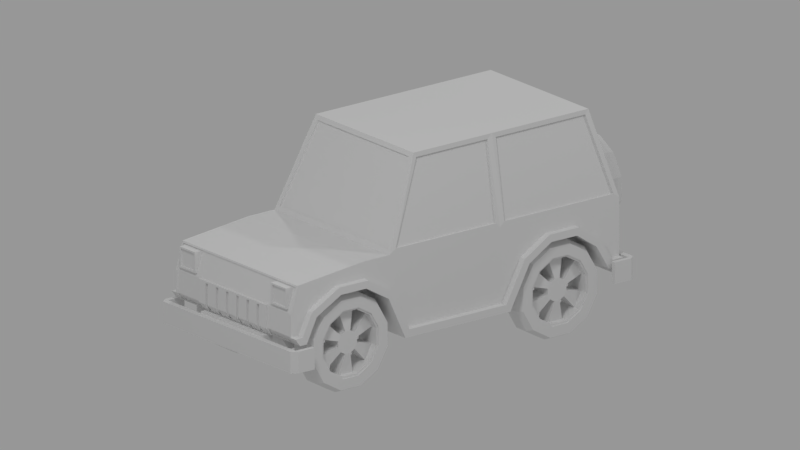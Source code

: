 # Source: jeep_01.blend  (saved by Blender 2.78.0; exported with 4.5.12 LTS)
import bpy
from mathutils import Matrix  # noqa: F401  (used for matrix-valued properties, if any)

bpy.ops.wm.read_factory_settings(use_empty=True)
scene = bpy.context.scene
scene.name = 'Scene'

# ---- collections
col_collection_1 = bpy.data.collections.new('Collection 1'); scene.collection.children.link(col_collection_1)

# ---- world
world_world = bpy.data.worlds.new('World'); scene.world = world_world
world_world.color = (0.3108, 0.3108, 0.3108)
world_world.use_sun_shadow = False
world_world.sun_shadow_jitter_overblur = 0.0
world_world.cycles.sampling_method = 'MANUAL'

# ---- cameras
cam_camera = bpy.data.cameras.new('Camera')
cam_camera.type = 'ORTHO'
cam_camera.clip_end = 100.0
cam_camera.lens = 35.0
cam_camera.sensor_width = 32.0
cam_camera.sensor_height = 18.0
cam_camera.ortho_scale = 3.814
cam_camera.dof.focus_distance = 0.0
cam_camera.dof.aperture_fstop = 128.0

# ---- lights
light_lamp_002 = bpy.data.lights.new('Lamp.002', 'POINT')
light_lamp_002.transmission_factor = 0.0
light_lamp_002.cutoff_distance = 30.0
light_lamp_002.energy = 100.0
light_lamp_002.shadow_buffer_clip_start = 1.001
light_lamp_002.shadow_soft_size = 0.1
light_lamp_002.shadow_maximum_resolution = 0.006
light_lamp_002.use_absolute_resolution = True
light_lamp_001 = bpy.data.lights.new('Lamp.001', 'POINT')
light_lamp_001.transmission_factor = 0.0
light_lamp_001.cutoff_distance = 30.0
light_lamp_001.energy = 100.0
light_lamp_001.shadow_buffer_clip_start = 1.001
light_lamp_001.shadow_soft_size = 0.1
light_lamp_001.shadow_maximum_resolution = 0.006
light_lamp_001.use_absolute_resolution = True
light_lamp = bpy.data.lights.new('Lamp', 'AREA')
light_lamp.transmission_factor = 0.0
light_lamp.cutoff_distance = 30.0
light_lamp.energy = 78.54
light_lamp.shadow_buffer_clip_start = 1.001
light_lamp.shadow_soft_size = 1.0
light_lamp.shadow_maximum_resolution = 0.006
light_lamp.use_absolute_resolution = True
light_lamp.shape = 'RECTANGLE'
light_lamp.size = 1.0
light_lamp.size_y = 1.0

# ---- meshes
me_cube = bpy.data.meshes.new('Cube')
me_cube.from_pydata([(0.04616, 1.042, 0.4211), (0.1255, 1.042, 0.4669), (0.1713, 1.042, 0.5462), (0.1713, 1.042, 0.6379), (0.1255, 1.042, 0.7172), (0.04616, 1.042, 0.763), (0.04616, 1.179, 0.4211), (0.1255, 1.179, 0.4669), (0.1713, 1.179, 0.5462), (0.1713, 1.179, 0.6379), (0.1255, 1.179, 0.7172), (0.04616, 1.179, 0.763), (0.1184, 1.179, 0.474), (0.1615, 1.179, 0.5488), (0.1184, 1.179, 0.71), (0.04354, 1.179, 0.4308), (0.0, 1.162, 0.592), (0.0, 1.059, 0.592), (0.05739, 1.162, 0.5768), (0.05739, 1.059, 0.5768), (0.04211, 1.162, 0.5503), (0.04211, 1.059, 0.5503), (0.01563, 1.162, 0.535), (0.01563, 1.059, 0.535), (0.01563, 1.162, 0.6491), (0.01563, 1.059, 0.6491), (0.04211, 1.162, 0.6338), (0.04211, 1.059, 0.6338), (0.05739, 1.162, 0.6073), (0.05739, 1.059, 0.6073), (0.1615, 1.145, 0.5488), (0.1615, 1.076, 0.5488), (0.1184, 1.145, 0.474), (0.1184, 1.076, 0.474), (0.04354, 1.145, 0.4308), (0.04354, 1.076, 0.4308), (0.04354, 1.145, 0.7532), (0.04354, 1.076, 0.7532), (0.1184, 1.145, 0.71), (0.1184, 1.076, 0.71), (0.1615, 1.145, 0.6352), (0.1615, 1.076, 0.6352), (0.1615, 1.179, 0.6352), (0.04354, 1.179, 0.7532), (0.04354, 1.042, 0.4308), (0.1184, 1.042, 0.474), (0.1615, 1.042, 0.5488), (0.1615, 1.042, 0.6352), (0.1184, 1.042, 0.71), (0.04354, 1.042, 0.7532), (0.04616, 1.185, 0.4211), (0.1255, 1.185, 0.4669), (0.1713, 1.185, 0.5462), (0.1713, 1.185, 0.6379), (0.1255, 1.185, 0.7172), (0.04616, 1.185, 0.763), (0.04616, 1.035, 0.4211), (0.1255, 1.035, 0.4669), (0.1713, 1.035, 0.5462), (0.1713, 1.035, 0.6379), (0.1255, 1.035, 0.7172), (0.04616, 1.035, 0.763), (0.2418, 1.148, 0.6567), (0.2418, 1.073, 0.6567), (0.06505, 1.148, 0.3506), (0.06505, 1.073, 0.3506), (0.1771, 1.148, 0.7688), (0.1771, 1.073, 0.7688), (0.1771, 1.148, 0.4153), (0.1771, 1.073, 0.4153), (0.2418, 1.073, 0.5273), (0.2418, 1.148, 0.5273), (0.06505, 1.148, 0.8335), (0.06505, 1.073, 0.8335), (0.06044, 1.185, 0.3678), (0.1645, 1.185, 0.4279), (0.2246, 1.185, 0.5319), (0.2246, 1.185, 0.6521), (0.1645, 1.185, 0.7562), (0.06044, 1.185, 0.8163), (0.06044, 1.035, 0.8163), (0.1645, 1.035, 0.7562), (0.1645, 1.035, 0.4279), (0.2246, 1.035, 0.6521), (0.2246, 1.035, 0.5319), (0.06044, 1.035, 0.3678), (0.0, 1.042, 0.4211), (0.0, 1.179, 0.4211), (0.0, 1.179, 0.4308), (0.0, 1.162, 0.535), (0.0, 1.185, 0.4211), (0.0, 1.145, 0.4308), (0.0, 1.148, 0.3506), (0.0, 1.035, 0.4211), (0.0, 1.076, 0.4308), (0.0, 1.073, 0.3506), (0.0, 1.059, 0.535), (0.0, 1.035, 0.3678), (0.0, 1.185, 0.3678), (0.0, 1.042, 0.4308), (0.0, 1.042, 0.763), (0.0, 1.042, 0.7532), (0.0, 1.179, 0.7532), (0.0, 1.179, 0.763), (0.0, 1.162, 0.6491), (0.0, 1.148, 0.8335), (0.0, 1.073, 0.8335), (0.0, 1.035, 0.763), (0.0, 1.059, 0.6491), (0.0, 1.035, 0.8163), (0.0, 1.185, 0.8163), (0.0, 1.185, 0.763), (0.0, 1.145, 0.7532), (0.0, 1.076, 0.7532), (0.0, -0.9596, 0.6019), (0.0, -0.5553, 0.6411), (0.43, -0.9625, 0.5923), (0.299, -0.418, 0.1899), (0.299, -0.418, 0.3101), (0.299, -0.4781, 0.4142), (0.299, -0.5822, 0.4743), (0.299, -0.7024, 0.4743), (0.299, -0.8065, 0.4142), (0.299, -0.8666, 0.3101), (0.299, -0.8666, 0.1899), (0.299, -0.8065, 0.08581), (0.299, -0.7024, 0.02572), (0.299, -0.5822, 0.02572), (0.299, -0.4781, 0.08581), (0.449, -0.418, 0.1899), (0.449, -0.418, 0.3101), (0.449, -0.4781, 0.4142), (0.449, -0.5822, 0.4743), (0.449, -0.7024, 0.4743), (0.449, -0.8065, 0.4142), (0.449, -0.8666, 0.3101), (0.449, -0.8666, 0.1899), (0.449, -0.8065, 0.08581), (0.449, -0.7024, 0.02572), (0.449, -0.5822, 0.02572), (0.449, -0.4781, 0.08581), (0.4115, -0.5776, 0.4915), (0.3365, -0.5776, 0.4915), (0.3365, -0.707, 0.4915), (0.4115, -0.707, 0.4915), (0.4115, -0.5776, 0.008519), (0.3365, -0.5776, 0.008519), (0.3365, -0.4656, 0.07322), (0.4115, -0.4656, 0.07322), (0.4115, -0.4008, 0.1853), (0.3365, -0.4008, 0.1853), (0.3365, -0.4008, 0.3147), (0.4115, -0.4008, 0.3147), (0.4115, -0.8838, 0.1853), (0.3365, -0.8838, 0.1853), (0.3365, -0.8191, 0.07322), (0.4115, -0.8191, 0.07322), (0.3365, -0.8191, 0.4268), (0.4115, -0.8191, 0.4268), (0.3365, -0.4656, 0.4268), (0.4115, -0.4656, 0.4268), (0.3365, -0.707, 0.008519), (0.4115, -0.707, 0.008519), (0.3365, -0.8838, 0.3147), (0.4115, -0.8838, 0.3147), (0.299, -0.4713, 0.2042), (0.299, -0.4713, 0.2958), (0.299, -0.5172, 0.3752), (0.299, -0.5965, 0.421), (0.299, -0.6881, 0.421), (0.299, -0.7675, 0.3752), (0.299, -0.8133, 0.2958), (0.299, -0.8133, 0.2042), (0.299, -0.7675, 0.1248), (0.299, -0.6881, 0.07902), (0.299, -0.5965, 0.07902), (0.299, -0.5172, 0.1248), (0.449, -0.4713, 0.2042), (0.449, -0.4713, 0.2958), (0.449, -0.5172, 0.3752), (0.449, -0.5965, 0.421), (0.449, -0.6881, 0.421), (0.449, -0.7675, 0.3752), (0.449, -0.8133, 0.2958), (0.449, -0.8133, 0.2042), (0.449, -0.7675, 0.1248), (0.449, -0.6881, 0.07902), (0.449, -0.5965, 0.07902), (0.449, -0.5172, 0.1248), (0.3055, -0.4811, 0.2932), (0.3055, -0.4811, 0.2068), (0.3055, -0.5243, 0.368), (0.3055, -0.5991, 0.4112), (0.3055, -0.6855, 0.4112), (0.3055, -0.7603, 0.368), (0.3055, -0.8035, 0.2932), (0.3055, -0.8035, 0.2068), (0.3055, -0.7603, 0.132), (0.3055, -0.6855, 0.0888), (0.3055, -0.5991, 0.0888), (0.3055, -0.5243, 0.132), (0.4426, -0.4811, 0.2068), (0.4426, -0.5243, 0.368), (0.4426, -0.6855, 0.4112), (0.4426, -0.5991, 0.0888), (0.3398, -0.8035, 0.2932), (0.4083, -0.8035, 0.2932), (0.3398, -0.7603, 0.368), (0.4083, -0.7603, 0.368), (0.3398, -0.6855, 0.4112), (0.4083, -0.6855, 0.4112), (0.3398, -0.5991, 0.4112), (0.4083, -0.5991, 0.4112), (0.3398, -0.5243, 0.368), (0.4083, -0.5243, 0.368), (0.3398, -0.4811, 0.2932), (0.4083, -0.4811, 0.2932), (0.3398, -0.4811, 0.2068), (0.4083, -0.4811, 0.2068), (0.3398, -0.5243, 0.132), (0.4083, -0.5243, 0.132), (0.3398, -0.5991, 0.0888), (0.4083, -0.5991, 0.0888), (0.3398, -0.6855, 0.0888), (0.4083, -0.6855, 0.0888), (0.3398, -0.7603, 0.132), (0.4083, -0.7603, 0.132), (0.3398, -0.8035, 0.2068), (0.4083, -0.8035, 0.2068), (0.3226, -0.6994, 0.2653), (0.4254, -0.6994, 0.2653), (0.3226, -0.6841, 0.2918), (0.4254, -0.6841, 0.2918), (0.3226, -0.6576, 0.307), (0.4254, -0.6576, 0.307), (0.3226, -0.627, 0.307), (0.4254, -0.627, 0.307), (0.3226, -0.6006, 0.2918), (0.4254, -0.6006, 0.2918), (0.3226, -0.5853, 0.2653), (0.4254, -0.5853, 0.2653), (0.3226, -0.5853, 0.2347), (0.4254, -0.5853, 0.2347), (0.3226, -0.6006, 0.2082), (0.4254, -0.6006, 0.2082), (0.3226, -0.627, 0.193), (0.4254, -0.627, 0.193), (0.3226, -0.6576, 0.193), (0.4254, -0.6576, 0.193), (0.3226, -0.6841, 0.2082), (0.4254, -0.6841, 0.2082), (0.3226, -0.6994, 0.2347), (0.4254, -0.6994, 0.2347), (0.3226, -0.6423, 0.25), (0.4254, -0.6423, 0.25), (0.4426, -0.6855, 0.0888), (0.4426, -0.5991, 0.4112), (0.4426, -0.7603, 0.368), (0.4426, -0.8035, 0.2932), (0.4426, -0.5243, 0.132), (0.4426, -0.4811, 0.2932), (0.4426, -0.8035, 0.2068), (0.4426, -0.7603, 0.132), (0.474, 0.9325, 0.3491), (0.2579, -0.7215, 0.5161), (0.474, 0.4275, 0.4358), (0.474, 0.8356, 0.4358), (0.44, 0.7306, 0.5551), (0.44, 0.5512, 0.5551), (0.474, 0.7185, 0.5161), (0.44, -0.5543, 0.5551), (0.44, -0.7314, 0.5551), (0.474, -0.565, 0.5161), (0.474, -0.4299, 0.4358), (0.474, -0.7215, 0.5161), (0.474, -0.8684, 0.4358), (0.0, 1.0, 0.4631), (0.0, -1.0, 0.4641), (0.43, -1.0, 0.4641), (0.44, 1.0, 0.4631), (0.0, -0.7315, 0.624), (0.44, 0.7306, 0.6661), (0.44, 0.5512, 0.6661), (0.474, 1.0, 0.3491), (0.474, -1.0, 0.3491), (0.299, 0.7978, 0.08581), (0.44, 0.8647, 0.4631), (0.44, 0.3983, 0.4638), (0.44, -0.3996, 0.4632), (0.44, -0.8979, 0.4641), (0.2579, 0.9929, 0.665), (0.2579, -0.9625, 0.5923), (0.5115, 1.017, 0.3491), (0.2579, 1.0, 0.4631), (0.2579, -0.8684, 0.4358), (0.2579, -0.4299, 0.4358), (0.299, 0.6937, 0.02572), (0.2579, 0.4275, 0.4358), (0.2579, 0.8356, 0.4358), (0.2579, -0.5553, 0.6411), (0.2579, -0.7315, 0.624), (0.4426, -0.4713, 0.2042), (0.4426, -0.4713, 0.2958), (0.4426, -0.5172, 0.3752), (0.4426, -0.5965, 0.421), (0.4426, -0.6881, 0.421), (0.4426, -0.7675, 0.3752), (0.4426, -0.8133, 0.2958), (0.4426, -0.8133, 0.2042), (0.4426, -0.7675, 0.1248), (0.4426, -0.6881, 0.07902), (0.4426, -0.5965, 0.07902), (0.4426, -0.5172, 0.1248), (0.3055, -0.4713, 0.2042), (0.3055, -0.4713, 0.2958), (0.3055, -0.5172, 0.3752), (0.3055, -0.5965, 0.421), (0.3055, -0.6881, 0.421), (0.3055, -0.7675, 0.3752), (0.3055, -0.8133, 0.2958), (0.3055, -0.8133, 0.2042), (0.3055, -0.7675, 0.1248), (0.3055, -0.6881, 0.07902), (0.3055, -0.5965, 0.07902), (0.3055, -0.5172, 0.1248), (0.2579, -0.565, 0.5161), (0.2579, 0.5619, 0.5161), (0.2579, 0.7185, 0.5161), (0.0, -0.329, 0.2182), (0.0, 0.31, 0.2182), (0.44, 0.2868, 0.2572), (0.44, -0.3041, 0.2572), (0.2579, 0.31, 0.2182), (0.299, 0.5735, 0.02572), (0.299, 0.4093, 0.1899), (0.299, 0.4093, 0.3101), (0.299, 0.4694, 0.08581), (0.299, 0.4694, 0.4142), (0.299, 0.5735, 0.4743), (0.299, 0.6937, 0.4743), (0.299, 0.7978, 0.4142), (0.299, 0.8579, 0.3101), (0.299, 0.8579, 0.1899), (0.449, 0.8579, 0.1899), (0.449, 0.8579, 0.3101), (0.449, 0.7978, 0.4142), (0.449, 0.6937, 0.4743), (0.449, 0.5735, 0.4743), (0.449, 0.4694, 0.4142), (0.449, 0.4093, 0.3101), (0.449, 0.4093, 0.1899), (0.449, 0.4694, 0.08581), (0.449, 0.5735, 0.02572), (0.449, 0.6937, 0.02572), (0.449, 0.7978, 0.08581), (0.4115, 0.6983, 0.4915), (0.3365, 0.6983, 0.4915), (0.3365, 0.5689, 0.4915), (0.4115, 0.5689, 0.4915), (0.4115, 0.6983, 0.008519), (0.3365, 0.6983, 0.008519), (0.3365, 0.8104, 0.07322), (0.4115, 0.8104, 0.07322), (0.4115, 0.8751, 0.1853), (0.3365, 0.8751, 0.1853), (0.3365, 0.8751, 0.3147), (0.4115, 0.8751, 0.3147), (0.4115, 0.3921, 0.1853), (0.3365, 0.3921, 0.1853), (0.3365, 0.4568, 0.07322), (0.4115, 0.4568, 0.07322), (0.3365, 0.4568, 0.4268), (0.4115, 0.4568, 0.4268), (0.3365, 0.8104, 0.4268), (0.4115, 0.8104, 0.4268), (0.3365, 0.5689, 0.008519), (0.4115, 0.5689, 0.008519), (0.3365, 0.3921, 0.3147), (0.4115, 0.3921, 0.3147), (0.299, 0.8046, 0.2042), (0.299, 0.8046, 0.2958), (0.299, 0.7587, 0.3752), (0.299, 0.6794, 0.421), (0.299, 0.5878, 0.421), (0.299, 0.5084, 0.3752), (0.299, 0.4626, 0.2958), (0.299, 0.4626, 0.2042), (0.299, 0.5084, 0.1248), (0.299, 0.5878, 0.07902), (0.299, 0.6794, 0.07902), (0.299, 0.7587, 0.1248), (0.449, 0.8046, 0.2042), (0.449, 0.8046, 0.2958), (0.449, 0.7587, 0.3752), (0.449, 0.6794, 0.421), (0.449, 0.5878, 0.421), (0.449, 0.5084, 0.3752), (0.449, 0.4626, 0.2958), (0.449, 0.4626, 0.2042), (0.449, 0.5084, 0.1248), (0.449, 0.5878, 0.07902), (0.449, 0.6794, 0.07902), (0.449, 0.7587, 0.1248), (0.3055, 0.7948, 0.2932), (0.3055, 0.7948, 0.2068), (0.3055, 0.7516, 0.368), (0.3055, 0.6768, 0.4112), (0.3055, 0.5904, 0.4112), (0.3055, 0.5156, 0.368), (0.3055, 0.4724, 0.2932), (0.3055, 0.4724, 0.2068), (0.3055, 0.5156, 0.132), (0.3055, 0.5904, 0.0888), (0.3055, 0.6768, 0.0888), (0.3055, 0.7516, 0.132), (0.4426, 0.7948, 0.2068), (0.474, -0.9546, 0.3491), (0.4426, 0.5904, 0.4112), (0.474, -0.3041, 0.2572), (0.4426, 0.4724, 0.2932), (0.474, 0.2868, 0.2572), (0.474, 0.5512, 0.5551), (0.3398, 0.4724, 0.2932), (0.4083, 0.4724, 0.2932), (0.3398, 0.5156, 0.368), (0.4083, 0.5156, 0.368), (0.3398, 0.5904, 0.4112), (0.4083, 0.5904, 0.4112), (0.3398, 0.6768, 0.4112), (0.4083, 0.6768, 0.4112), (0.3398, 0.7516, 0.368), (0.4083, 0.7516, 0.368), (0.3398, 0.7948, 0.2932), (0.4083, 0.7948, 0.2932), (0.3398, 0.7948, 0.2068), (0.4083, 0.7948, 0.2068), (0.3398, 0.7516, 0.132), (0.4083, 0.7516, 0.132), (0.3398, 0.6768, 0.0888), (0.4083, 0.6768, 0.0888), (0.3398, 0.5904, 0.0888), (0.4083, 0.5904, 0.0888), (0.3398, 0.5156, 0.132), (0.4083, 0.5156, 0.132), (0.3398, 0.4724, 0.2068), (0.4083, 0.4724, 0.2068), (0.3226, 0.5765, 0.2653), (0.4254, 0.5765, 0.2653), (0.3226, 0.5918, 0.2918), (0.4254, 0.5918, 0.2918), (0.3226, 0.6183, 0.307), (0.4254, 0.6183, 0.307), (0.3226, 0.6489, 0.307), (0.4254, 0.6489, 0.307), (0.3226, 0.6753, 0.2918), (0.4254, 0.6753, 0.2918), (0.3226, 0.6906, 0.2653), (0.4254, 0.6906, 0.2653), (0.3226, 0.6906, 0.2347), (0.4254, 0.6906, 0.2347), (0.3226, 0.6753, 0.2082), (0.4254, 0.6753, 0.2082), (0.3226, 0.6489, 0.193), (0.4254, 0.6489, 0.193), (0.3226, 0.6183, 0.193), (0.4254, 0.6183, 0.193), (0.3226, 0.5918, 0.2082), (0.4254, 0.5918, 0.2082), (0.3226, 0.5765, 0.2347), (0.4254, 0.5765, 0.2347), (0.3226, 0.6336, 0.25), (0.4254, 0.6336, 0.25), (0.4426, 0.7948, 0.2932), (0.474, 0.3983, 0.4638), (0.474, -0.5543, 0.5551), (0.4426, 0.5904, 0.0888), (0.474, -0.3996, 0.4632), (0.4426, 0.7516, 0.368), (0.4426, 0.6768, 0.4112), (0.474, 0.7306, 0.5551), (0.4426, 0.5156, 0.368), (0.474, 0.8647, 0.4631), (0.4426, 0.6768, 0.0888), (0.4426, 0.7516, 0.132), (0.474, -0.7314, 0.5551), (0.4426, 0.4724, 0.2068), (0.4426, 0.5156, 0.132), (0.474, -0.8979, 0.4641), (0.4426, 0.8046, 0.2042), (0.4426, 0.8046, 0.2958), (0.4426, 0.7587, 0.3752), (0.4426, 0.6794, 0.421), (0.4426, 0.5878, 0.421), (0.4426, 0.5084, 0.3752), (0.4426, 0.4626, 0.2958), (0.4426, 0.4626, 0.2042), (0.4426, 0.5084, 0.1248), (0.4426, 0.5878, 0.07902), (0.4426, 0.6794, 0.07902), (0.4426, 0.7587, 0.1248), (0.3055, 0.8046, 0.2042), (0.3055, 0.8046, 0.2958), (0.3055, 0.7587, 0.3752), (0.3055, 0.6794, 0.421), (0.3055, 0.5878, 0.421), (0.3055, 0.5084, 0.3752), (0.3055, 0.4626, 0.2958), (0.3055, 0.4626, 0.2042), (0.3055, 0.5084, 0.1248), (0.3055, 0.5878, 0.07902), (0.3055, 0.6794, 0.07902), (0.3055, 0.7587, 0.1248), (0.44, -0.9546, 0.3491), (0.44, -1.0, 0.3491), (0.2579, -0.9762, 0.318), (0.0, -0.9701, 0.3101), (0.2579, -0.9303, 0.3101), (0.0, -0.9303, 0.3101), (0.0, 0.9103, 0.3101), (0.0, 1.0, 0.3101), (0.2579, 1.0, 0.3101), (0.44, 1.0, 0.3491), (0.44, 0.9325, 0.3491), (0.2579, 0.9103, 0.3101), (0.474, 0.9103, 0.3101), (0.474, 1.0, 0.3101), (0.44, 0.9665, 0.6661), (0.474, -0.9701, 0.3101), (0.474, -0.9303, 0.3101), (0.44, -0.8684, 0.4358), (0.44, -0.7215, 0.5161), (0.44, 0.8356, 0.4358), (0.44, 0.7185, 0.5161), (0.44, -0.4299, 0.4358), (0.44, -0.565, 0.5161), (0.44, 0.4275, 0.4358), (0.44, 0.5619, 0.5161), (0.474, -0.329, 0.2182), (0.474, 0.31, 0.2182), (0.474, 0.5619, 0.5161), (0.44, 0.31, 0.2182), (0.44, -0.329, 0.2182), (0.44, -0.9303, 0.3101), (0.43, -0.9762, 0.318), (0.44, 1.0, 0.3101), (0.44, 0.9103, 0.3101), (0.44, -0.3613, 0.6661), (0.2579, -0.3996, 0.6411), (0.0, -0.3996, 0.6411), (0.2579, 0.8647, 1.097), (0.0, 0.8647, 1.097), (0.0, 0.7306, 1.097), (0.0, 0.5512, 1.097), (0.3742, 0.8461, 1.072), (0.2579, 0.7306, 1.097), (0.2579, 0.5512, 1.097), (0.3742, 0.7306, 1.097), (0.3742, 0.5512, 1.097), (0.3742, -0.1834, 1.072), (0.2579, -0.1998, 1.097), (0.0, -0.1998, 1.097), (0.44, 0.2506, 0.6661), (0.0, 0.2756, 1.097), (0.2579, 0.2756, 1.097), (0.3742, 0.2506, 1.072), (0.3492, -0.2098, 1.074), (0.415, -0.3895, 0.664), (0.44, 0.3006, 0.6661), (0.3742, 0.3006, 1.072), (0.3492, 0.8718, 1.073), (0.415, 0.9929, 0.665), (0.44, 0.7306, 0.6411), (0.3742, 0.7306, 1.072), (0.3742, 0.5512, 1.072), (0.44, 0.2756, 0.6411), (0.3742, 0.2756, 1.097), (0.0, -0.2098, 1.074), (0.0, -0.3895, 0.664), (0.3742, -0.1998, 1.097), (0.44, -0.3996, 0.6411), (0.2579, -0.3895, 0.664), (0.2579, -0.2098, 1.074), (0.0, -0.2006, 1.07), (0.0, -0.3804, 0.6599), (0.2579, -0.2006, 1.07), (0.2579, -0.3804, 0.6599), (0.3492, -0.2006, 1.07), (0.415, -0.3804, 0.6599), (0.3642, 0.5512, 1.072), (0.43, 0.5512, 0.6661), (0.43, 0.7306, 0.6661), (0.3642, 0.7306, 1.072), (0.3642, -0.1834, 1.072), (0.43, -0.3613, 0.6661), (0.43, 0.2506, 0.6661), (0.3642, 0.2506, 1.072), (0.3642, 0.8461, 1.072), (0.43, 0.9665, 0.6661), (0.43, 0.3006, 0.6661), (0.3642, 0.3006, 1.072), (0.2579, 1.0, 0.6411), (0.0, 0.8718, 1.073), (0.0, 0.9929, 0.665), (0.44, 1.0, 0.6411), (0.3742, 0.8647, 1.097), (0.2579, 0.8718, 1.073), (0.0, 0.9833, 0.6622), (0.0, 0.8622, 1.07), (0.2579, 0.9833, 0.6622), (0.2579, 0.8622, 1.07), (0.415, 0.9833, 0.6622), (0.3492, 0.8622, 1.07), (0.0, -0.8972, 0.6079), (0.2579, -0.8972, 0.6079), (0.44, 0.8653, 0.6411), (0.0, 0.7976, 1.097), (0.2579, 0.7976, 1.097), (0.3742, 0.7976, 1.097), (0.44, 0.8485, 0.6661), (0.3742, 0.7883, 1.072), (0.43, 0.8485, 0.6661), (0.3642, 0.7883, 1.072), (0.0, 1.0, 0.6411), (0.44, 0.5512, 0.6411), (0.44, -0.7315, 0.624), (0.44, -0.5553, 0.6411), (0.44, -0.8972, 0.6079), (0.5115, -1.01, 0.2997), (0.5115, -1.01, 0.1913), (0.237, -1.041, 0.1913), (0.237, -1.01, 0.2997), (0.4873, -1.041, 0.1913), (0.4873, -1.041, 0.2997), (0.4873, -1.01, 0.1913), (0.4873, -1.01, 0.2997), (0.0, -1.01, 0.1913), (0.0, -1.01, 0.2997), (0.0, -1.041, 0.1913), (0.0, -1.041, 0.2997), (0.5115, -0.9106, 0.1913), (0.4873, -0.9106, 0.1913), (0.4873, -0.9106, 0.2997), (0.5115, -0.9106, 0.2997), (0.237, -1.01, 0.1913), (0.237, -1.041, 0.2997), (0.0, -0.9504, 0.2997), (0.237, -0.9504, 0.2997), (0.237, -1.01, 0.2455), (0.0, -1.01, 0.2455), (0.0, -1.01, 0.3101), (0.237, -1.01, 0.3101), (0.237, -0.9504, 0.3101), (0.0, -0.9504, 0.3101), (0.0, -0.977, 0.4682), (0.02961, -0.9831, 0.3181), (0.02961, -1.007, 0.4582), (0.0, -0.9471, 0.3101), (0.0, -1.007, 0.4682), (0.0, -0.9772, 0.3101), (0.04883, -1.007, 0.4582), (0.04883, -0.9831, 0.3181), (0.108, -0.977, 0.4582), (0.108, -0.953, 0.3181), (0.108, -1.007, 0.4582), (0.108, -0.9831, 0.3181), (0.1273, -0.977, 0.4582), (0.1273, -0.953, 0.3181), (0.1273, -1.007, 0.4582), (0.1273, -0.9831, 0.3181), (0.1865, -0.977, 0.4582), (0.1865, -1.007, 0.4582), (0.1865, -0.9831, 0.3181), (0.2057, -0.977, 0.4582), (0.2057, -1.007, 0.4582), (0.2057, -0.9831, 0.3181), (0.0, -1.0, 0.3491), (0.5115, 1.017, 0.2407), (0.43, -1.0, 0.3491), (0.0, -0.977, 0.3507), (0.02961, -0.977, 0.3507), (0.0, -1.007, 0.3507), (0.02961, -1.007, 0.3507), (0.04883, -0.977, 0.3507), (0.04883, -1.007, 0.3507), (0.108, -0.977, 0.3507), (0.108, -1.007, 0.3507), (0.1273, -1.007, 0.3507), (0.1865, -0.977, 0.3507), (0.1865, -1.007, 0.3507), (0.2057, -0.977, 0.3507), (0.2057, -1.007, 0.3507), (0.05883, -1.007, 0.4682), (0.01961, -1.007, 0.4682), (0.01961, -1.007, 0.3507), (0.01961, -0.9772, 0.3101), (0.05883, -0.9772, 0.3101), (0.05883, -1.007, 0.3507), (0.1373, -1.007, 0.4682), (0.09805, -1.007, 0.4682), (0.1373, -0.9772, 0.3101), (0.09805, -0.9772, 0.3101), (0.09805, -1.007, 0.3507), (0.1373, -1.007, 0.3507), (0.2579, -1.007, 0.4682), (0.1765, -1.007, 0.4682), (0.2579, -0.9772, 0.3101), (0.1765, -0.9772, 0.3101), (0.1765, -1.007, 0.3507), (0.2579, -1.007, 0.3507), (0.01961, -0.977, 0.3507), (0.01961, -0.977, 0.4682), (0.05883, -0.9471, 0.3101), (0.01961, -0.9471, 0.3101), (0.05883, -0.977, 0.4682), (0.05883, -0.977, 0.3507), (0.1373, -0.977, 0.4682), (0.09805, -0.977, 0.4682), (0.1373, -0.9471, 0.3101), (0.09805, -0.9471, 0.3101), (0.09805, -0.977, 0.3507), (0.1373, -0.977, 0.3507), (0.2579, -0.977, 0.4682), (0.1765, -0.977, 0.4682), (0.2579, -0.9471, 0.3101), (0.1765, -0.9471, 0.3101), (0.1765, -0.977, 0.3507), (0.2579, -0.977, 0.3507), (0.1273, -0.977, 0.3507), (0.04883, -0.977, 0.4582), (0.02961, -0.977, 0.4582), (0.02961, -0.953, 0.3181), (0.04883, -0.953, 0.3181), (0.2057, -0.953, 0.3181), (0.1865, -0.953, 0.3181), (0.4087, -0.9563, 0.5896), (0.4087, -0.9561, 0.4838), (0.2891, -0.9563, 0.5896), (0.2891, -0.9561, 0.4838), (0.3989, -1.003, 0.5809), (0.2989, -1.003, 0.5809), (0.3989, -1.003, 0.4925), (0.2989, -1.003, 0.4925), (0.4087, -1.003, 0.5896), (0.2891, -1.003, 0.5896), (0.4087, -1.003, 0.4838), (0.2891, -1.003, 0.4838), (0.3989, -0.9947, 0.5809), (0.2989, -0.9947, 0.5809), (0.3989, -0.9946, 0.4925), (0.2989, -0.9946, 0.4925), (0.2579, -0.9596, 0.6019), (0.0, -1.0, 0.3491), (0.0, -0.9625, 0.5923), (0.0, -0.9762, 0.318), (0.2579, -0.9701, 0.3101), (0.44, -0.9701, 0.3101), (0.44, -0.9596, 0.6019), (0.0, -1.0, 0.4641), (0.44, -1.0, 0.4641), (0.2579, -0.995, 0.4647), (0.0, -0.995, 0.4647), (0.0, -0.995, 0.3497), (0.0, -0.9712, 0.3186), (0.2579, -0.995, 0.3497), (0.2579, -0.9712, 0.3186), (0.43, -0.995, 0.4647), (0.0, -0.9575, 0.5929), (0.2579, -0.9575, 0.5929), (0.43, -0.995, 0.3497), (0.43, -0.9712, 0.3186), (0.43, -0.9575, 0.5929), (0.237, 1.047, 0.3491), (0.237, 1.017, 0.2407), (0.4873, 1.047, 0.3491), (0.4873, 1.047, 0.2407), (0.4873, 1.017, 0.3491), (0.4873, 1.017, 0.2407), (0.0, 1.017, 0.3491), (0.0, 1.017, 0.2407), (0.0, 1.047, 0.3491), (0.0, 1.047, 0.2407), (0.5115, 0.9175, 0.3491), (0.4873, 0.9175, 0.3491), (0.4873, 0.9175, 0.2407), (0.5115, 0.9175, 0.2407), (0.237, 1.017, 0.3491), (0.237, 1.047, 0.2407), (0.237, 1.017, 0.2949), (0.0, 1.017, 0.2949), (0.237, 0.9573, 0.3491), (0.0, 0.9573, 0.3491), (0.4873, 1.017, 0.2949), (0.4873, 1.047, 0.2949), (0.5115, 1.017, 0.2949), (0.0, 1.047, 0.2949), (0.4873, 0.9175, 0.2949), (0.5115, 0.9175, 0.2949), (0.237, 1.047, 0.2949), (0.0, 0.9573, 0.2949), (0.237, 0.9573, 0.2949), (0.4873, -1.01, 0.2455), (0.4873, -1.041, 0.2455), (0.5115, -1.01, 0.2455), (0.0, -1.041, 0.2455), (0.4873, -0.9106, 0.2455), (0.5115, -0.9106, 0.2455), (0.237, -1.041, 0.2455), (0.2891, 0.9704, 0.3737), (0.4087, 0.9702, 0.4795), (0.237, -0.9504, 0.2455), (0.4087, 0.9704, 0.3737), (0.0, -0.9504, 0.2455), (0.2891, 0.9702, 0.4795), (0.3989, 1.017, 0.3824), (0.2989, 1.017, 0.3824), (0.3989, 1.017, 0.4708), (0.2989, 1.017, 0.4708), (0.4087, 1.017, 0.3737), (0.2891, 1.017, 0.3737), (0.4087, 1.017, 0.4795), (0.2891, 1.017, 0.4795), (0.3989, 1.009, 0.3824), (0.2989, 1.009, 0.3824), (0.3989, 1.009, 0.4708), (0.2989, 1.009, 0.4708), (0.0, 1.06, 0.592), (0.05739, 1.06, 0.5768), (0.04211, 1.06, 0.5503), (0.01563, 1.06, 0.535), (0.01563, 1.06, 0.6491), (0.04211, 1.06, 0.6338), (0.05739, 1.06, 0.6073), (0.0, 1.06, 0.535), (0.0, 1.06, 0.6491), (0.03479, 1.025, 0.5576), (0.01295, 1.025, 0.545), (0.03479, 1.025, 0.6265), (0.04739, 1.025, 0.6046), (0.0, 1.025, 0.6491), (0.01295, 1.025, 0.6391), (0.04739, 1.025, 0.5794), (0.0, 1.025, 0.535), (0.0, 1.025, 0.592), (0.04211, 1.025, 0.5503), (0.01563, 1.025, 0.535), (0.04211, 1.025, 0.6338), (0.05739, 1.025, 0.6073), (0.01563, 1.025, 0.6491), (0.0, 1.025, 0.6391), (0.05739, 1.025, 0.5768), (0.0, 1.025, 0.545), (0.0, 0.9747, 0.6391), (0.0, 0.9747, 0.592), (0.0, 0.9747, 0.545), (0.03479, 0.9747, 0.5576), (0.01295, 0.9747, 0.545), (0.03479, 0.9747, 0.6265), (0.04739, 0.9747, 0.6046), (0.01295, 0.9747, 0.6391), (0.04739, 0.9747, 0.5794), (0.0, 0.4275, 0.2182), (0.0, 0.8356, 0.2182), (0.2579, 0.4275, 0.2182), (0.2579, 0.8356, 0.2182), (0.0, -0.8684, 0.2182), (0.2579, -0.8684, 0.2182), (0.2579, -0.329, 0.2182)], [(751, 675), (277, 757)], [(99, 86, 0, 44), (45, 1, 2, 46), (104, 24, 16), (26, 28, 16), (47, 3, 4, 48), (44, 0, 1, 45), (35, 33, 32, 34), (46, 2, 3, 47), (39, 37, 36, 38), (102, 103, 11, 43), (27, 25, 17), (13, 8, 7, 12), (18, 20, 16), (60, 61, 5, 4), (29, 27, 17), (93, 56, 0, 86), (14, 10, 9, 42), (59, 60, 4, 3), (19, 29, 17), (23, 21, 17), (31, 41, 40, 30), (56, 57, 1, 0), (58, 59, 3, 2), (43, 11, 10, 14), (20, 22, 16), (48, 4, 5, 49), (42, 9, 8, 13), (57, 58, 2, 1), (12, 7, 6, 15), (24, 26, 16), (30, 32, 20, 18), (111, 55, 11, 103), (53, 52, 8, 9), (54, 53, 9, 10), (84, 83, 59, 58), (78, 77, 53, 54), (32, 12, 15, 34), (32, 33, 21, 20), (112, 36, 24, 104), (22, 23, 35, 34), (101, 113, 37, 49), (46, 31, 33, 45), (19, 31, 30, 18), (33, 31, 19, 21), (29, 28, 40, 41), (94, 35, 23, 96), (48, 39, 41, 47), (97, 85, 56, 93), (83, 81, 60, 59), (112, 102, 43, 36), (38, 14, 42, 40), (77, 76, 52, 53), (82, 84, 58, 57), (52, 51, 7, 8), (79, 78, 54, 55), (84, 82, 69, 70), (81, 80, 61, 60), (110, 79, 55, 111), (65, 64, 68, 69), (109, 80, 73, 106), (105, 72, 79, 110), (75, 74, 50, 51), (83, 84, 70, 63), (67, 66, 72, 73), (82, 85, 65, 69), (69, 68, 71, 70), (66, 62, 77, 78), (71, 62, 63, 70), (63, 62, 66, 67), (62, 71, 76, 77), (81, 83, 63, 67), (92, 64, 65, 95), (80, 81, 67, 73), (71, 68, 75, 76), (76, 75, 51, 52), (85, 82, 57, 56), (55, 54, 10, 11), (36, 43, 14, 38), (47, 41, 31, 46), (49, 37, 39, 48), (37, 25, 24, 36), (41, 39, 27, 29), (45, 33, 35, 44), (27, 39, 38, 26), (38, 40, 28, 26), (28, 18, 16), (19, 18, 28, 29), (21, 19, 17), (27, 26, 24, 25), (96, 23, 17), (23, 22, 20, 21), (68, 64, 74, 75), (30, 13, 12, 32), (40, 42, 13, 30), (72, 66, 78, 79), (51, 50, 6, 7), (50, 90, 87, 6), (64, 92, 98, 74), (85, 97, 95, 65), (74, 98, 90, 50), (34, 91, 89, 22), (44, 35, 94, 99), (34, 15, 88, 91), (15, 6, 87, 88), (73, 72, 105, 106), (80, 109, 107, 61), (37, 113, 108, 25), (61, 107, 100, 5), (49, 5, 100, 101), (22, 89, 16), (25, 108, 17), (295, 294, 865, 866), (613, 612, 114, 750), (476, 474, 272, 273), (141, 144, 133, 132), (145, 148, 140, 139), (149, 152, 130, 129), (153, 156, 137, 136), (144, 158, 134, 133), (148, 149, 129, 140), (152, 160, 131, 130), (156, 162, 138, 137), (158, 164, 135, 134), (160, 141, 132, 131), (162, 145, 139, 138), (164, 153, 136, 135), (123, 124, 154, 163), (145, 162, 161, 146), (126, 127, 146, 161), (141, 160, 159, 142), (119, 120, 142, 159), (163, 164, 158, 157), (122, 123, 163, 157), (161, 162, 156, 155), (125, 126, 161, 155), (159, 160, 152, 151), (118, 119, 159, 151), (149, 148, 147, 150), (128, 117, 150, 147), (157, 158, 144, 143), (121, 122, 157, 143), (155, 156, 153, 154), (124, 125, 155, 154), (151, 152, 149, 150), (117, 118, 151, 150), (147, 148, 145, 146), (127, 128, 147, 146), (143, 144, 141, 142), (120, 121, 143, 142), (153, 164, 163, 154), (120, 119, 167, 168), (134, 135, 183, 182), (128, 127, 175, 176), (121, 120, 168, 169), (135, 136, 184, 183), (117, 128, 176, 165), (122, 121, 169, 170), (136, 137, 185, 184), (129, 130, 178, 177), (123, 122, 170, 171), (137, 138, 186, 185), (130, 131, 179, 178), (124, 123, 171, 172), (138, 139, 187, 186), (131, 132, 180, 179), (125, 124, 172, 173), (139, 140, 188, 187), (118, 117, 165, 166), (132, 133, 181, 180), (126, 125, 173, 174), (140, 129, 177, 188), (119, 118, 166, 167), (133, 134, 182, 181), (127, 126, 174, 175), (178, 179, 303, 302), (188, 177, 301, 312), (181, 182, 306, 305), (184, 185, 309, 308), (177, 178, 302, 301), (187, 188, 312, 311), (208, 257, 258, 206), (210, 203, 257, 208), (212, 256, 203, 210), (214, 202, 256, 212), (216, 260, 202, 214), (218, 201, 260, 216), (220, 259, 201, 218), (222, 204, 259, 220), (224, 255, 204, 222), (226, 262, 255, 224), (228, 261, 262, 226), (206, 258, 261, 228), (180, 181, 305, 304), (183, 184, 308, 307), (186, 187, 311, 310), (179, 180, 304, 303), (182, 183, 307, 306), (185, 186, 310, 309), (195, 205, 227, 196), (196, 227, 225, 197), (197, 225, 223, 198), (198, 223, 221, 199), (199, 221, 219, 200), (200, 219, 217, 190), (190, 217, 215, 189), (189, 215, 213, 191), (191, 213, 211, 192), (192, 211, 209, 193), (193, 209, 207, 194), (194, 207, 205, 195), (209, 233, 234, 210), (221, 223, 247, 245), (213, 215, 239, 237), (224, 222, 246, 248), (205, 207, 231, 229), (229, 230, 206, 205), (216, 214, 238, 240), (251, 227, 228, 252), (208, 206, 230, 232), (231, 207, 208, 232), (225, 227, 251, 249), (217, 219, 243, 241), (228, 226, 250, 252), (209, 211, 235, 233), (220, 218, 242, 244), (235, 211, 212, 236), (212, 210, 234, 236), (237, 238, 214, 213), (234, 232, 254), (226, 225, 249, 250), (248, 247, 223, 224), (218, 217, 241, 242), (243, 219, 220, 244), (240, 239, 215, 216), (239, 240, 242, 241), (235, 236, 238, 237), (231, 232, 234, 233), (251, 252, 230, 229), (247, 248, 250, 249), (245, 246, 222, 221), (243, 244, 246, 245), (230, 252, 254), (245, 247, 253), (235, 237, 253), (249, 251, 253), (239, 241, 253), (229, 231, 253), (243, 245, 253), (233, 235, 253), (247, 249, 253), (237, 239, 253), (251, 229, 253), (241, 243, 253), (231, 233, 253), (248, 246, 254), (238, 236, 254), (252, 250, 254), (242, 240, 254), (232, 230, 254), (246, 244, 254), (236, 234, 254), (250, 248, 254), (240, 238, 254), (244, 242, 254), (223, 225, 226, 224), (219, 221, 222, 220), (215, 217, 218, 216), (211, 213, 214, 212), (207, 209, 210, 208), (227, 205, 206, 228), (197, 321, 320, 196), (200, 324, 323, 199), (196, 320, 319, 195), (190, 313, 324, 200), (195, 319, 318, 194), (194, 318, 317, 193), (193, 317, 316, 192), (192, 316, 315, 191), (199, 323, 322, 198), (191, 315, 314, 189), (198, 322, 321, 197), (189, 314, 313, 190), (362, 363, 343, 354), (276, 293, 520, 519), (568, 567, 598, 599), (473, 420, 538, 265), (569, 570, 610, 611), (526, 553, 596, 597), (546, 561, 594, 593), (605, 569, 611, 609), (299, 115, 280, 300), (625, 299, 300, 624), (572, 573, 588, 591), (565, 581, 584, 586), (287, 288, 331, 330), (264, 325, 534, 530), (541, 866, 332, 540), (484, 487, 275, 274), (358, 372, 348, 347), (533, 295, 866, 541), (626, 613, 750, 756), (532, 536, 326, 327), (169, 168, 316, 317), (176, 175, 323, 324), (166, 165, 313, 314), (173, 172, 320, 321), (170, 169, 317, 318), (165, 176, 324, 313), (167, 166, 314, 315), (174, 173, 321, 322), (171, 170, 318, 319), (168, 167, 315, 316), (175, 174, 322, 323), (172, 171, 319, 320), (260, 302, 303, 202), (202, 303, 304, 256), (256, 304, 305, 203), (203, 305, 306, 257), (257, 306, 307, 258), (258, 307, 308, 261), (261, 308, 309, 262), (262, 309, 310, 255), (255, 310, 311, 204), (204, 311, 312, 259), (259, 312, 301, 201), (201, 301, 302, 260), (479, 421, 539, 269), (481, 479, 269, 266), (294, 295, 325, 264), (418, 476, 273, 537), (297, 298, 327, 326), (421, 473, 265, 539), (600, 293, 276, 622), (474, 484, 274, 272), (535, 297, 326, 536), (532, 327, 298, 531), (534, 325, 295, 533), (529, 294, 264, 530), (330, 331, 418, 420), (866, 328, 329, 332), (297, 535, 540, 332), (370, 376, 352, 351), (366, 374, 345, 344), (376, 359, 353, 352), (359, 362, 354, 353), (374, 355, 346, 345), (289, 758, 513, 512), (363, 366, 344, 343), (864, 865, 516, 517), (367, 370, 351, 350), (355, 358, 347, 346), (372, 378, 349, 348), (378, 367, 350, 349), (335, 334, 368, 377), (359, 376, 375, 360), (333, 296, 360, 375), (355, 374, 373, 356), (340, 339, 356, 373), (377, 378, 372, 371), (337, 335, 377, 371), (375, 376, 370, 369), (336, 333, 375, 369), (373, 374, 366, 365), (341, 340, 373, 365), (363, 362, 361, 364), (285, 342, 364, 361), (371, 372, 358, 357), (338, 337, 371, 357), (369, 370, 367, 368), (334, 336, 369, 368), (365, 366, 363, 364), (342, 341, 365, 364), (361, 362, 359, 360), (296, 285, 361, 360), (357, 358, 355, 356), (339, 338, 357, 356), (367, 378, 377, 368), (339, 340, 381, 382), (348, 349, 397, 396), (285, 296, 389, 390), (338, 339, 382, 383), (349, 350, 398, 397), (342, 285, 390, 379), (337, 338, 383, 384), (350, 351, 399, 398), (343, 344, 392, 391), (335, 337, 384, 385), (351, 352, 400, 399), (344, 345, 393, 392), (334, 335, 385, 386), (352, 353, 401, 400), (345, 346, 394, 393), (336, 334, 386, 387), (353, 354, 402, 401), (341, 342, 379, 380), (346, 347, 395, 394), (333, 336, 387, 388), (354, 343, 391, 402), (340, 341, 380, 381), (347, 348, 396, 395), (296, 333, 388, 389), (392, 393, 490, 489), (402, 391, 488, 499), (395, 396, 493, 492), (398, 399, 496, 495), (391, 392, 489, 488), (401, 402, 499, 498), (425, 480, 419, 423), (427, 417, 480, 425), (429, 478, 417, 427), (431, 477, 478, 429), (433, 472, 477, 431), (435, 415, 472, 433), (437, 483, 415, 435), (439, 482, 483, 437), (441, 475, 482, 439), (443, 486, 475, 441), (445, 485, 486, 443), (423, 419, 485, 445), (394, 395, 492, 491), (397, 398, 495, 494), (400, 401, 498, 497), (393, 394, 491, 490), (396, 397, 494, 493), (399, 400, 497, 496), (409, 422, 444, 410), (410, 444, 442, 411), (411, 442, 440, 412), (412, 440, 438, 413), (413, 438, 436, 414), (414, 436, 434, 404), (404, 434, 432, 403), (403, 432, 430, 405), (405, 430, 428, 406), (406, 428, 426, 407), (407, 426, 424, 408), (408, 424, 422, 409), (426, 450, 451, 427), (438, 440, 464, 462), (430, 432, 456, 454), (441, 439, 463, 465), (422, 424, 448, 446), (446, 447, 423, 422), (433, 431, 455, 457), (468, 444, 445, 469), (425, 423, 447, 449), (448, 424, 425, 449), (442, 444, 468, 466), (434, 436, 460, 458), (445, 443, 467, 469), (426, 428, 452, 450), (437, 435, 459, 461), (452, 428, 429, 453), (429, 427, 451, 453), (454, 455, 431, 430), (451, 449, 471), (443, 442, 466, 467), (465, 464, 440, 441), (435, 434, 458, 459), (460, 436, 437, 461), (457, 456, 432, 433), (456, 457, 459, 458), (452, 453, 455, 454), (448, 449, 451, 450), (468, 469, 447, 446), (464, 465, 467, 466), (462, 463, 439, 438), (460, 461, 463, 462), (447, 469, 471), (462, 464, 470), (452, 454, 470), (466, 468, 470), (456, 458, 470), (446, 448, 470), (460, 462, 470), (450, 452, 470), (464, 466, 470), (454, 456, 470), (468, 446, 470), (458, 460, 470), (448, 450, 470), (465, 463, 471), (455, 453, 471), (469, 467, 471), (459, 457, 471), (449, 447, 471), (463, 461, 471), (453, 451, 471), (467, 465, 471), (457, 455, 471), (461, 459, 471), (440, 442, 443, 441), (436, 438, 439, 437), (432, 434, 435, 433), (428, 430, 431, 429), (424, 426, 427, 425), (444, 422, 423, 445), (512, 513, 284, 416), (288, 270, 474, 476), (286, 267, 479, 481), (541, 540, 538, 537), (533, 541, 537, 273), (271, 289, 487, 484), (755, 542, 528, 527), (532, 531, 266, 269), (270, 271, 484, 474), (545, 544, 525, 524), (267, 268, 421, 479), (411, 508, 507, 410), (414, 511, 510, 413), (410, 507, 506, 409), (404, 500, 511, 414), (409, 506, 505, 408), (408, 505, 504, 407), (407, 504, 503, 406), (406, 503, 502, 405), (413, 510, 509, 412), (405, 502, 501, 403), (412, 509, 508, 411), (403, 501, 500, 404), (383, 382, 503, 504), (390, 389, 510, 511), (380, 379, 500, 501), (387, 386, 507, 508), (384, 383, 504, 505), (379, 390, 511, 500), (381, 380, 501, 502), (388, 387, 508, 509), (385, 384, 505, 506), (382, 381, 502, 503), (389, 388, 509, 510), (386, 385, 506, 507), (472, 489, 490, 477), (477, 490, 491, 478), (478, 491, 492, 417), (417, 492, 493, 480), (480, 493, 494, 419), (419, 494, 495, 485), (485, 495, 496, 486), (486, 496, 497, 475), (475, 497, 498, 482), (482, 498, 499, 483), (483, 499, 488, 415), (415, 488, 489, 472), (542, 755, 754, 516), (754, 515, 517, 516), (543, 677, 768, 769), (294, 529, 542, 516), (791, 776, 783, 795), (523, 518, 519, 520), (545, 523, 520, 544), (279, 286, 522, 521), (531, 298, 523, 545), (293, 279, 544, 520), (331, 288, 476, 418), (529, 530, 274, 275), (287, 330, 420, 473), (542, 529, 275, 528), (420, 418, 537, 538), (535, 536, 539, 265), (531, 545, 524, 266), (263, 481, 266, 524), (283, 263, 524, 525), (487, 416, 528, 275), (416, 284, 527, 528), (540, 535, 265, 538), (530, 534, 272, 274), (522, 286, 481, 263), (544, 521, 283, 525), (534, 533, 273, 272), (521, 522, 263, 283), (513, 755, 527, 284), (289, 512, 416, 487), (536, 532, 269, 539), (268, 287, 473, 421), (279, 521, 544), (579, 547, 299, 625), (547, 548, 115, 299), (616, 615, 551, 554), (554, 551, 552, 555), (563, 559, 578, 575), (556, 554, 555, 557), (617, 616, 554, 556), (557, 555, 563, 575), (555, 552, 562, 563), (562, 560, 559, 563), (546, 558, 578, 579), (561, 546, 579, 574), (558, 564, 575, 578), (564, 561, 574, 575), (553, 526, 603, 604), (281, 282, 623, 571), (618, 281, 571, 614), (573, 572, 556, 557), (619, 553, 604, 617), (282, 567, 574, 623), (568, 573, 557, 575), (567, 568, 575, 574), (565, 566, 579, 578), (566, 580, 547, 579), (580, 577, 548, 547), (581, 565, 578, 559), (576, 581, 559, 560), (583, 585, 584, 582), (585, 587, 586, 584), (580, 566, 587, 585), (581, 576, 582, 584), (577, 580, 585, 583), (566, 565, 586, 587), (593, 594, 595, 592), (620, 597, 596, 621), (598, 589, 588, 599), (589, 590, 591, 588), (619, 572, 591, 621), (564, 558, 592, 595), (282, 281, 590, 589), (567, 282, 589, 598), (561, 564, 595, 594), (618, 526, 597, 620), (558, 546, 593, 592), (573, 568, 599, 588), (602, 290, 600, 622), (290, 570, 603, 600), (570, 569, 604, 603), (605, 601, 550, 549), (569, 605, 549, 604), (608, 606, 607, 609), (610, 608, 609, 611), (601, 605, 609, 607), (570, 290, 608, 610), (290, 602, 606, 608), (624, 300, 613, 626), (300, 280, 612, 613), (281, 618, 620, 590), (553, 619, 621, 596), (590, 620, 621, 591), (572, 619, 617, 556), (526, 618, 614, 603), (604, 549, 616, 617), (549, 550, 615, 616), (603, 279, 293, 600), (279, 603, 614, 286), (271, 624, 626, 289), (287, 574, 579, 288), (288, 579, 625, 270), (289, 626, 756, 758), (116, 291, 767, 770), (287, 268, 623, 574), (268, 267, 571, 623), (271, 270, 625, 624), (286, 614, 571, 267), (278, 116, 770, 765), (631, 633, 628), (647, 630, 634, 800), (634, 632, 627), (634, 630, 644, 632), (643, 633, 631, 629), (800, 634, 641, 804), (630, 636, 638, 644), (804, 641, 642, 805), (806, 644, 638, 803), (801, 632, 644, 806), (802, 628, 639, 805), (634, 627, 642, 641), (628, 633, 640, 639), (801, 631, 628, 802), (635, 643, 629, 637), (630, 646, 651, 650), (811, 645, 646, 809), (643, 635, 648, 647), (649, 650, 651, 652), (636, 630, 650, 649), (646, 645, 652, 651), (709, 712, 656, 678), (693, 680, 658, 694), (656, 712, 694, 658), (710, 653, 657, 692), (711, 695, 694, 712), (721, 722, 704, 703), (722, 715, 697, 704), (715, 716, 698, 697), (716, 713, 691, 698), (713, 710, 692, 691), (718, 700, 695, 711), (717, 699, 700, 718), (724, 706, 699, 717), (723, 705, 706, 724), (683, 659, 728, 682), (654, 660, 731, 730), (707, 702, 699, 706), (671, 674, 732, 733), (701, 696, 695, 700), (655, 681, 679, 729), (725, 720, 715, 722), (719, 714, 713, 716), (291, 752, 766, 767), (514, 543, 769, 764), (718, 711, 714, 719), (724, 717, 720, 725), (726, 721, 703, 708), (681, 654, 730, 679), (698, 691, 696, 701), (704, 697, 702, 707), (673, 670, 669, 672), (692, 657, 680, 693), (710, 709, 678, 653), (655, 659, 691, 692), (654, 681, 693, 694), (660, 654, 694, 695), (683, 660, 695, 696), (663, 667, 697, 698), (668, 664, 700, 699), (664, 685, 701, 700), (686, 668, 699, 702), (670, 673, 703, 704), (674, 671, 706, 705), (671, 688, 707, 706), (690, 674, 705, 708), (681, 655, 692, 693), (659, 683, 696, 691), (685, 663, 698, 701), (667, 686, 702, 697), (688, 670, 704, 707), (673, 690, 708, 703), (729, 679, 709, 710), (730, 731, 711, 712), (728, 729, 710, 713), (682, 728, 713, 714), (665, 661, 716, 715), (662, 666, 717, 718), (661, 684, 719, 716), (727, 665, 715, 720), (672, 669, 722, 721), (733, 732, 723, 724), (669, 687, 725, 722), (689, 672, 721, 726), (679, 730, 712, 709), (731, 682, 714, 711), (684, 662, 718, 719), (666, 727, 720, 717), (687, 733, 724, 725), (732, 689, 726, 723), (688, 671, 733, 687), (660, 683, 682, 731), (663, 685, 684, 661), (674, 690, 689, 732), (667, 663, 661, 665), (686, 667, 665, 727), (664, 668, 666, 662), (670, 688, 687, 669), (685, 664, 662, 684), (690, 673, 672, 689), (668, 686, 727, 666), (659, 655, 729, 728), (735, 737, 736, 734), (739, 741, 749, 747), (735, 734, 742, 744), (737, 735, 744, 745), (736, 737, 745, 743), (734, 736, 743, 742), (739, 738, 742, 743), (740, 741, 745, 744), (741, 739, 743, 745), (738, 740, 744, 742), (748, 746, 747, 749), (738, 739, 747, 746), (740, 738, 746, 748), (741, 740, 748, 749), (723, 726, 708, 705), (752, 291, 750, 114), (776, 774, 676), (514, 753, 515, 754), (543, 514, 754, 755), (291, 116, 756, 750), (677, 543, 755, 513), (787, 772, 776, 791), (116, 278, 758, 756), (773, 775, 292), (278, 677, 513, 758), (768, 763, 764, 769), (759, 760, 761, 763), (759, 767, 766, 760), (765, 770, 767, 759), (763, 761, 762, 764), (765, 759, 763, 768), (785, 775, 773, 771), (753, 514, 764, 762), (677, 278, 765, 768), (776, 772, 786, 774), (772, 778, 780, 786), (795, 783, 784, 796), (797, 786, 780, 794), (792, 774, 786, 797), (793, 292, 781, 796), (776, 676, 784, 783), (292, 775, 782, 781), (792, 773, 292, 793), (777, 785, 771, 779), (785, 777, 790, 789), (787, 785, 789, 799), (799, 798, 788, 787), (790, 798, 799, 789), (774, 792, 793, 676), (676, 793, 796, 784), (773, 792, 797, 771), (771, 797, 794, 779), (782, 795, 796, 781), (785, 787, 791, 775), (775, 791, 795, 782), (772, 787, 788, 778), (630, 647, 809, 646), (632, 801, 802, 627), (627, 802, 805, 642), (631, 801, 806, 629), (629, 806, 803, 637), (640, 804, 805, 639), (633, 800, 804, 640), (643, 647, 800, 633), (647, 648, 811, 809), (808, 812, 807, 810), (814, 816, 824, 822), (808, 810, 817, 819), (812, 808, 819, 820), (807, 812, 820, 818), (810, 807, 818, 817), (814, 813, 817, 818), (815, 816, 820, 819), (816, 814, 818, 820), (813, 815, 819, 817), (823, 821, 822, 824), (813, 814, 822, 821), (815, 813, 821, 823), (816, 815, 823, 824), (830, 831, 826, 827, 828, 832, 825, 833, 829), (850, 835, 855, 853), (831, 830, 845, 846), (827, 826, 849, 843), (829, 833, 838, 847), (832, 828, 844, 841), (830, 829, 847, 845), (828, 827, 843, 844), (826, 831, 846, 849), (834, 835, 844, 843), (836, 837, 846, 845), (848, 839, 847, 838), (839, 836, 845, 847), (837, 840, 849, 846), (840, 834, 843, 849), (835, 850, 841, 844), (842, 848, 838), (850, 842, 841), (856, 858, 851, 852, 853, 855, 854, 859, 857), (836, 839, 858, 856), (835, 834, 854, 855), (840, 837, 857, 859), (837, 836, 856, 857), (834, 840, 859, 854), (839, 848, 851, 858), (862, 860, 861, 863), (298, 297, 862, 863), (523, 863, 861, 518), (332, 329, 860, 862), (297, 332, 862), (298, 863, 523), (865, 864, 328, 866), (516, 865, 294)])
me_cube.use_remesh_preserve_volume = False
me_cube.use_remesh_preserve_attributes = False
me_cube.use_mirror_vertex_groups = False
me_cube.update()

# ---- objects
ob_lamp_002 = bpy.data.objects.new('Lamp.002', light_lamp_002)
ob_lamp_001 = bpy.data.objects.new('Lamp.001', light_lamp_001)
ob_car = bpy.data.objects.new('car', me_cube)
ob_lamp = bpy.data.objects.new('Lamp', light_lamp)
ob_camera = bpy.data.objects.new('Camera', cam_camera)

# ---- transforms, parenting, visibility, modifiers, constraints
ob_lamp_002.location = (-3.147, 2.615, 4.065)
ob_lamp_002.rotation_euler = (0.6503, 0.05522, 1.866)
ob_lamp_002.lock_rotations_4d = False
ob_lamp_002.empty_display_type = 'ARROWS'
ob_lamp_002.color = (0.0, 0.0, 0.0, 0.0)
ob_lamp_002.lineart.crease_threshold = 0.0
ob_lamp_001.location = (3.003, 3.152, 4.065)
ob_lamp_001.rotation_euler = (0.6503, 0.05522, 1.866)
ob_lamp_001.lock_rotations_4d = False
ob_lamp_001.empty_display_type = 'ARROWS'
ob_lamp_001.color = (0.0, 0.0, 0.0, 0.0)
ob_lamp_001.lineart.crease_threshold = 0.0
ob_car.location = (0.0, 0.0, 0.0)
ob_car.lock_rotations_4d = False
ob_car.empty_display_type = 'ARROWS'
ob_car.lineart.crease_threshold = 0.0
_m = ob_car.modifiers.new('Mirror', 'MIRROR')
_m.use_clip = True
ob_lamp.location = (2.951, -3.691, 5.027)
ob_lamp.rotation_euler = (0.944, 0.2252, 0.8036)
ob_lamp.lock_rotations_4d = False
ob_lamp.empty_display_type = 'ARROWS'
ob_lamp.color = (0.0, 0.0, 0.0, 0.0)
ob_lamp.lineart.crease_threshold = 0.0
ob_camera.location = (4.466, -3.538, 2.494)
ob_camera.rotation_euler = (1.249, -3.345e-07, 0.8988)
ob_camera.scale = (1.0, 1.0, 1.0)
ob_camera.lock_rotations_4d = False
ob_camera.empty_display_type = 'ARROWS'
ob_camera.color = (0.0, 0.0, 0.0, 0.0)
ob_camera.display_type = 'WIRE'
ob_camera.lineart.crease_threshold = 0.0

# ---- collection membership
col_collection_1.objects.link(ob_lamp_002)
col_collection_1.objects.link(ob_lamp_001)
col_collection_1.objects.link(ob_car)
col_collection_1.objects.link(ob_lamp)
col_collection_1.objects.link(ob_camera)

# ---- scene / render settings (as saved in the file)
scene.camera = ob_camera
scene.frame_start = 1; scene.frame_end = 250; scene.frame_set(1)
scene.render.engine = 'BLENDER_EEVEE_NEXT'
scene.render.resolution_percentage = 50
scene.render.dither_intensity = 0.0
scene.cycles.use_denoising = False
scene.cycles.samples = 128
scene.cycles.sampling_pattern = 'TABULATED_SOBOL'
scene.cycles.light_sampling_threshold = 0.0
scene.cycles.use_adaptive_sampling = False
scene.cycles.use_light_tree = False
scene.cycles.blur_glossy = 0.0
scene.cycles.sample_clamp_indirect = 0.0
scene.view_settings.view_transform = 'Standard'
bpy.context.view_layer.update()
